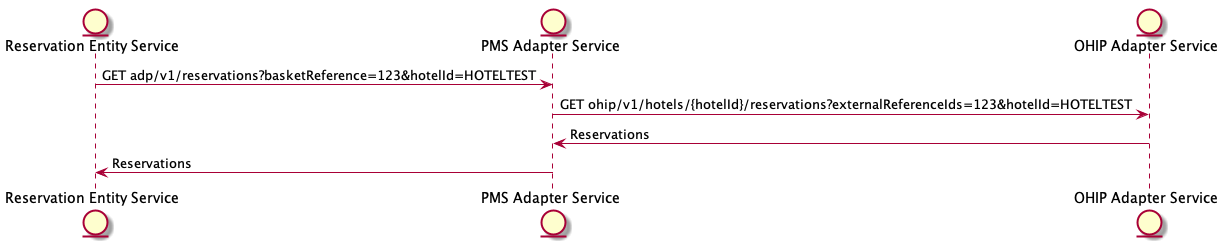

The diagram above was rendered by PlantUML. Its source (embedded in the PNG):
@startuml
entity "Reservation Entity Service" as A
entity "PMS Adapter Service" as PMS
entity "OHIP Adapter Service" as OHIP

A -> PMS: GET adp/v1/reservations?basketReference=123&hotelId=HOTELTEST
PMS -> OHIP: GET ohip/v1/hotels/{hotelId}/reservations?externalReferenceIds=123&hotelId=HOTELTEST
PMS <- OHIP: Reservations
A <- PMS: Reservations
@enduml